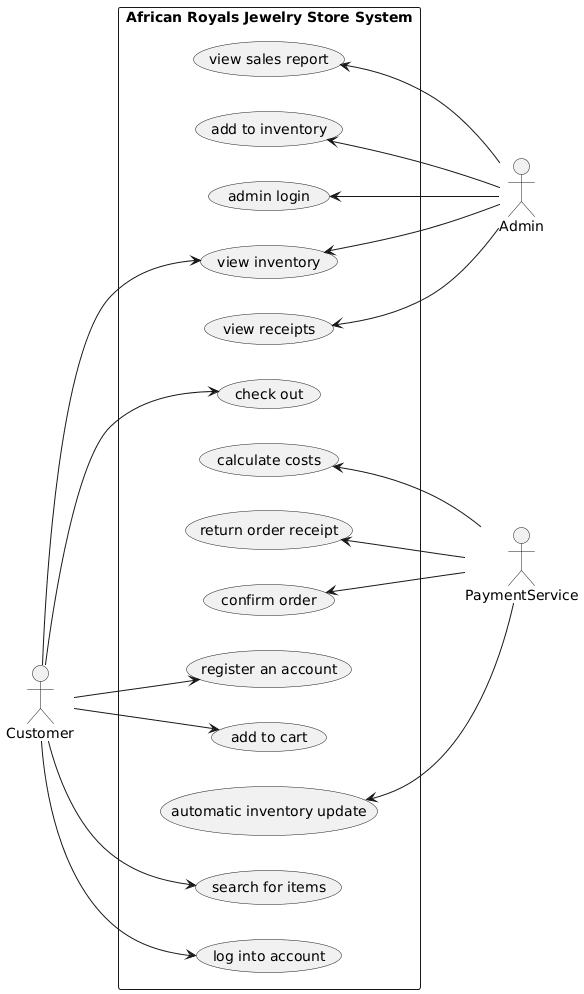

The diagram above was rendered by PlantUML. Its source (embedded in the PNG):
@startuml
left to right direction
actor Customer
actor Admin
actor PaymentService

rectangle "African Royals Jewelry Store System"{
usecase "register an account" as raa
usecase "check out" as c
usecase "log into account" as lia
usecase "search for items" as sfi
usecase "view inventory" as vi
usecase "calculate costs" as cc
usecase "admin login" as al
usecase "automatic inventory update" as aiu
usecase "add to cart" as atc
usecase "confirm order" as co
usecase "add to inventory" as ati
usecase "view sales report" as vsr
usecase "view receipts" as vr
usecase "return order receipt" as ror
}
Customer --> raa
Customer --> c
Customer --> lia
Customer --> sfi
Customer --> vi
Customer --> atc
cc <-- PaymentService
aiu <-- PaymentService
co <-- PaymentService
ror <-- PaymentService
al <-- Admin
ati <-- Admin
vsr <-- Admin
vr <-- Admin
vi <-- Admin
@enduml